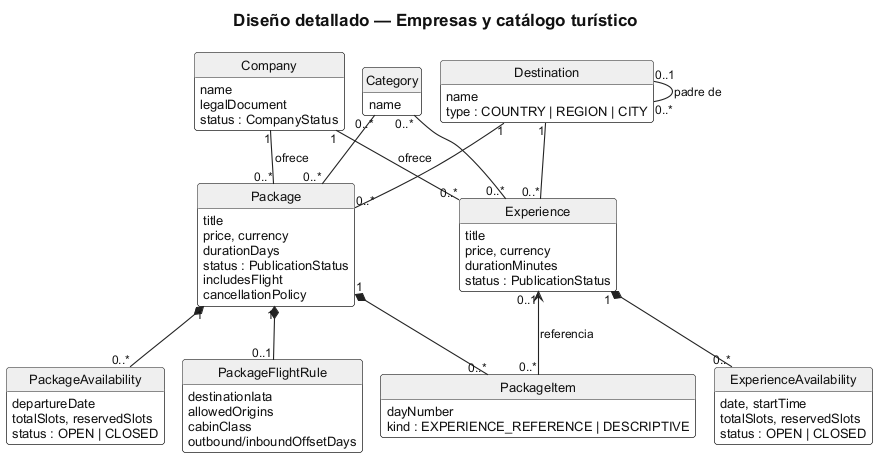

The diagram above was rendered by PlantUML. Its source (embedded in the PNG):
@startuml cd-02-detalle-catalogo
!pragma layout smetana
!include ../_estilo-tesis.iuml
hide circle
hide empty methods
skinparam nodesep 50
skinparam ranksep 70

title Diseño detallado — Empresas y catálogo turístico

class Company {
  name
  legalDocument
  status : CompanyStatus
}
class Destination {
  name
  type : COUNTRY | REGION | CITY
}
class Category {
  name
}
class Experience {
  title
  price, currency
  durationMinutes
  status : PublicationStatus
}
class Package {
  title
  price, currency
  durationDays
  status : PublicationStatus
  includesFlight
  cancellationPolicy
}
class PackageItem {
  dayNumber
  kind : EXPERIENCE_REFERENCE | DESCRIPTIVE
}
class ExperienceAvailability {
  date, startTime
  totalSlots, reservedSlots
  status : OPEN | CLOSED
}
class PackageAvailability {
  departureDate
  totalSlots, reservedSlots
  status : OPEN | CLOSED
}
class PackageFlightRule {
  destinationIata
  allowedOrigins
  cabinClass
  outbound/inboundOffsetDays
}

Destination "0..1" -- "0..*" Destination : padre de >
Company "1" -- "0..*" Experience : ofrece >
Company "1" -- "0..*" Package : ofrece >
Destination "1" -- "0..*" Experience
Destination "1" -- "0..*" Package
Category "0..*" -- "0..*" Experience
Category "0..*" -- "0..*" Package
Experience "1" *-- "0..*" ExperienceAvailability
Package "1" *-- "0..*" PackageItem
Experience "0..1" <-- "0..*" PackageItem : referencia <
Package "1" *-- "0..*" PackageAvailability
Package "1" *-- "0..1" PackageFlightRule
@enduml